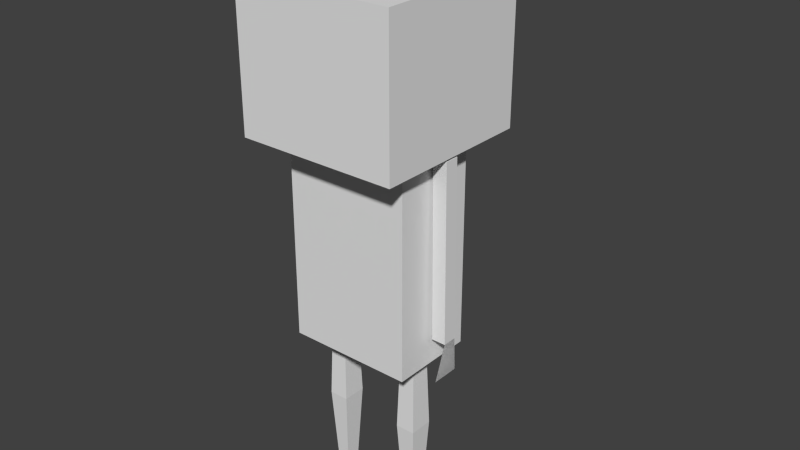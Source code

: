 # Source: female.blend  (saved by Blender 2.72.0; exported with 4.5.12 LTS)
import bpy
from mathutils import Matrix  # noqa: F401  (used for matrix-valued properties, if any)

bpy.ops.wm.read_factory_settings(use_empty=True)
scene = bpy.context.scene
scene.name = 'Scene'

# ---- collections
col_collection_1 = bpy.data.collections.new('Collection 1'); scene.collection.children.link(col_collection_1)

# ---- world
world_world = bpy.data.worlds.new('World'); scene.world = world_world
world_world.color = (0.05088, 0.05088, 0.05088)
world_world.use_sun_shadow = False
world_world.sun_shadow_jitter_overblur = 0.0
world_world.cycles.sampling_method = 'MANUAL'
world_world.cycles.sample_map_resolution = 256

# ---- meshes
me_female = bpy.data.meshes.new('Female')
me_female.from_pydata([(0.03416, 4.029, 16.39), (1.018, 3.314, 17.14), (-0.3417, 2.872, 17.14), (-1.182, 4.029, 17.14), (-0.3417, 5.186, 17.14), (1.018, 4.744, 17.14), (0.41, 2.872, 18.36), (-0.9499, 3.314, 18.36), (-0.9499, 4.744, 18.36), (0.41, 5.186, 18.36), (1.251, 4.029, 18.36), (0.03416, 4.029, 19.11), (2.696, 0.3669, 7.068), (2.696, 0.84, 7.068), (2.223, 0.84, 7.068), (2.223, 0.3669, 7.068), (2.633, 0.3669, 12.94), (2.633, 0.84, 12.94), (2.16, 0.84, 12.94), (2.16, 0.3669, 12.94), (2.559, 0.1321, 5.795), (2.559, 1.075, 5.795), (2.696, 0.3669, 7.068), (2.696, 0.84, 7.068), (2.559, 0.1321, 5.795), (2.559, 1.075, 5.795), (-2.649, 0.3669, 7.068), (-2.649, 0.84, 7.068), (-2.175, 0.84, 7.068), (-2.175, 0.3669, 7.068), (-2.586, 0.3669, 12.94), (-2.586, 0.84, 12.94), (-2.113, 0.84, 12.94), (-2.113, 0.3669, 12.94), (-2.534, 0.1321, 5.783), (-2.534, 1.075, 5.783), (-2.649, 0.3669, 7.068), (-2.649, 0.84, 7.068), (-2.534, 0.1321, 5.783), (-2.534, 1.075, 5.783), (1.203, 0.3102, 0.2851), (1.203, 0.7499, 0.2851), (1.562, 0.7499, 0.2851), (1.562, 0.3102, 0.2851), (1.139, 0.2322, 6.667), (1.139, 0.8279, 6.667), (1.626, 0.8279, 6.667), (1.626, 0.2322, 6.667), (1.053, 0.127, 3.476), (1.053, 0.9331, 3.476), (1.712, 0.9331, 3.476), (1.712, 0.127, 3.476), (0.6414, -2.1, 0.2851), (2.124, -2.1, 0.2851), (1.203, 0.3102, 0.2851), (1.562, 0.3102, 0.2851), (0.6414, -2.1, 0.2851), (2.124, -2.1, 0.2851), (-1.621, 0.3102, 0.2851), (-1.621, 0.7499, 0.2851), (-1.261, 0.7499, 0.2851), (-1.261, 0.3102, 0.2851), (-1.684, 0.2322, 6.667), (-1.684, 0.8279, 6.667), (-1.197, 0.8279, 6.667), (-1.197, 0.2322, 6.667), (-1.77, 0.127, 3.476), (-1.77, 0.9331, 3.476), (-1.111, 0.9331, 3.476), (-1.111, 0.127, 3.476), (-2.182, -2.1, 0.2851), (-0.6996, -2.1, 0.2851), (-1.621, 0.3102, 0.2851), (-1.261, 0.3102, 0.2851), (-2.182, -2.1, 0.2851), (-0.6996, -2.1, 0.2851), (-2.115, -0.8779, 6.141), (-2.115, 1.975, 6.141), (2.095, 1.975, 6.141), (2.095, -0.8779, 6.141), (-2.115, -0.8779, 13.03), (-2.115, 1.975, 13.03), (2.095, 1.975, 13.03), (2.095, -0.8779, 13.03), (-2.696, -2.083, 13.03), (-2.696, 3.29, 13.03), (2.676, 3.29, 13.03), (2.676, -2.083, 13.03), (-2.696, -2.083, 17.78), (-2.696, 3.29, 17.78), (2.676, 3.29, 17.78), (2.676, -2.083, 17.78)], [], [(0, 1, 2), (1, 0, 5), (0, 2, 3), (0, 3, 4), (0, 4, 5), (1, 5, 10), (2, 1, 6), (3, 2, 7), (4, 3, 8), (5, 4, 9), (1, 10, 6), (2, 6, 7), (3, 7, 8), (4, 8, 9), (5, 9, 10), (6, 10, 11), (7, 6, 11), (8, 7, 11), (9, 8, 11), (10, 9, 11), (16, 12, 13, 17), (17, 13, 14, 18), (18, 14, 15, 19), (19, 15, 12, 16), (12, 15, 14, 13), (19, 16, 17, 18), (13, 20, 12), (21, 20, 13), (23, 22, 24), (25, 23, 24), (30, 31, 27, 26), (31, 32, 28, 27), (32, 33, 29, 28), (33, 30, 26, 29), (26, 27, 28, 29), (33, 32, 31, 30), (27, 34, 26), (35, 34, 27), (37, 36, 38), (39, 37, 38), (48, 49, 41, 40), (49, 50, 42, 41), (50, 51, 43, 42), (51, 48, 40, 43), (40, 41, 42, 43), (47, 46, 45, 44), (44, 45, 49, 48), (45, 46, 50, 49), (46, 47, 51, 50), (47, 44, 48, 51), (40, 53, 43), (52, 53, 40), (54, 55, 57), (56, 54, 57), (66, 67, 59, 58), (67, 68, 60, 59), (68, 69, 61, 60), (69, 66, 58, 61), (58, 59, 60, 61), (65, 64, 63, 62), (62, 63, 67, 66), (63, 64, 68, 67), (64, 65, 69, 68), (65, 62, 66, 69), (58, 71, 61), (70, 71, 58), (72, 73, 75), (74, 72, 75), (80, 81, 77, 76), (81, 82, 78, 77), (82, 83, 79, 78), (83, 80, 76, 79), (76, 77, 78, 79), (83, 82, 81, 80), (89, 85, 84), (90, 86, 85), (91, 87, 86), (88, 84, 87), (87, 85, 86), (88, 90, 89), (89, 90, 85), (88, 89, 84), (91, 88, 87), (90, 91, 86), (91, 90, 88), (84, 85, 87)])
_uv = me_female.uv_layers.new(name='UVMap')
_uv.uv.foreach_set('vector', [0.6527, 0.8222, 0.646, 0.8752, 0.6175, 0.8441, 0.646, 0.8752, 0.6527, 0.8222, 0.692, 0.855, 0.5916, 0.9835, 0.5862, 0.9403, 0.6292, 0.967, 0.6347, 0.897, 0.6722, 0.9135, 0.6292, 0.9403, 0.6527, 0.8222, 0.692, 0.8113, 0.692, 0.855, 0.646, 0.8752, 0.692, 0.855, 0.6811, 0.897, 0.5486, 0.897, 0.5862, 0.9135, 0.5431, 0.9403, 0.6292, 0.967, 0.5862, 0.9403, 0.6292, 0.9135, 0.6292, 0.9403, 0.6722, 0.9135, 0.6722, 0.967, 0.7153, 0.967, 0.6777, 0.9835, 0.6722, 0.9403, 0.5862, 0.9135, 0.5862, 0.967, 0.5431, 0.9403, 0.5862, 0.9403, 0.5916, 0.897, 0.6292, 0.9135, 0.6067, 0.8113, 0.6175, 0.8534, 0.5715, 0.8332, 0.6292, 0.9403, 0.6722, 0.967, 0.6347, 0.9835, 0.7153, 0.967, 0.6722, 0.9403, 0.7153, 0.9135, 0.5431, 0.9403, 0.5862, 0.967, 0.5486, 0.9835, 0.6175, 0.8534, 0.6175, 0.897, 0.5783, 0.8861, 0.5715, 0.8332, 0.6175, 0.8534, 0.5783, 0.8861, 0.5431, 0.8643, 0.5715, 0.8332, 0.5783, 0.8861, 0.7153, 0.9135, 0.6722, 0.9403, 0.6777, 0.897, 0.883, 0.6299, 0.883, 0.9284, 0.906, 0.9284, 0.906, 0.6299, 0.9685, 0.63, 0.9685, 0.9285, 0.9914, 0.9283, 0.9914, 0.6297, 0.9632, 0.9274, 0.9632, 0.6288, 0.9402, 0.6288, 0.9402, 0.9274, 0.9115, 0.6305, 0.9115, 0.929, 0.9344, 0.9293, 0.9344, 0.6307, 0.9513, 0.6, 0.9283, 0.6, 0.9283, 0.6241, 0.9513, 0.6241, 0.9329, 0.9813, 0.9329, 0.9573, 0.9099, 0.9573, 0.9099, 0.9813, 0.9503, 0.525, 0.9846, 0.5898, 0.9732, 0.525, 0.9389, 0.5898, 0.9846, 0.5898, 0.9503, 0.525, 0.9275, 0.525, 0.9046, 0.525, 0.8932, 0.5899, 0.9389, 0.5899, 0.9275, 0.525, 0.8932, 0.5899, 0.7501, 0.6289, 0.773, 0.6289, 0.773, 0.9275, 0.7501, 0.9275, 0.8384, 0.6305, 0.8613, 0.6303, 0.8613, 0.9288, 0.8384, 0.9291, 0.8323, 0.9285, 0.8094, 0.9285, 0.8094, 0.63, 0.8323, 0.63, 0.7793, 0.6293, 0.8023, 0.6295, 0.8023, 0.9281, 0.7793, 0.9278, 0.8162, 0.5936, 0.7932, 0.5936, 0.7932, 0.6177, 0.8162, 0.6177, 0.8181, 0.9764, 0.7952, 0.9764, 0.7952, 0.9523, 0.8181, 0.9523, 0.7655, 0.5152, 0.7998, 0.5807, 0.7884, 0.5152, 0.7541, 0.5807, 0.7998, 0.5807, 0.7655, 0.5152, 0.8442, 0.5157, 0.8213, 0.5157, 0.8099, 0.581, 0.8556, 0.581, 0.8442, 0.5157, 0.8099, 0.581, 0.951, 0.2006, 0.9901, 0.2006, 0.9812, 0.03824, 0.9599, 0.03824, 0.8329, 0.2018, 0.8649, 0.2018, 0.8577, 0.0394, 0.8402, 0.0394, 0.8709, 0.2009, 0.91, 0.2009, 0.9011, 0.0385, 0.8798, 0.0385, 0.9142, 0.2017, 0.9462, 0.2017, 0.9389, 0.03927, 0.9215, 0.03927, 0.885, 0.008917, 0.885, 0.03129, 0.9025, 0.03129, 0.9025, 0.008917, 0.8742, 0.3737, 0.8742, 0.404, 0.8979, 0.404, 0.8979, 0.3737, 0.9561, 0.363, 0.985, 0.363, 0.9901, 0.2006, 0.951, 0.2006, 0.8371, 0.3642, 0.8608, 0.3642, 0.8649, 0.2018, 0.8329, 0.2018, 0.876, 0.3633, 0.9049, 0.3633, 0.91, 0.2009, 0.8709, 0.2009, 0.9184, 0.364, 0.942, 0.364, 0.9462, 0.2017, 0.9142, 0.2017, 0.6861, 0.6023, 0.6547, 0.5162, 0.6738, 0.6023, 0.7052, 0.5162, 0.6547, 0.5162, 0.6861, 0.6023, 0.686, 0.426, 0.6738, 0.426, 0.6546, 0.5122, 0.7051, 0.5122, 0.686, 0.426, 0.6546, 0.5122, 0.6498, 0.2001, 0.6889, 0.2001, 0.68, 0.03772, 0.6587, 0.03772, 0.7348, 0.2005, 0.7668, 0.2005, 0.7595, 0.0381, 0.7421, 0.0381, 0.6052, 0.2011, 0.6443, 0.2011, 0.6354, 0.03873, 0.6141, 0.03873, 0.6964, 0.2003, 0.7284, 0.2003, 0.7211, 0.03792, 0.7036, 0.03792, 0.7003, 0.03134, 0.7003, 0.008969, 0.6829, 0.008969, 0.6829, 0.03134, 0.6784, 0.3714, 0.6784, 0.4017, 0.7021, 0.4017, 0.7021, 0.3714, 0.6549, 0.3625, 0.6838, 0.3625, 0.6889, 0.2001, 0.6498, 0.2001, 0.739, 0.3629, 0.7626, 0.3629, 0.7668, 0.2005, 0.7348, 0.2005, 0.6103, 0.3635, 0.6392, 0.3635, 0.6443, 0.2011, 0.6052, 0.2011, 0.7006, 0.3627, 0.7242, 0.3627, 0.7284, 0.2003, 0.6964, 0.2003, 0.5986, 0.6007, 0.5676, 0.5157, 0.5865, 0.6007, 0.6175, 0.5157, 0.5676, 0.5157, 0.5986, 0.6007, 0.5981, 0.4265, 0.586, 0.4265, 0.5671, 0.5115, 0.6169, 0.5115, 0.5981, 0.4265, 0.5671, 0.5115, 0.1126, 0.4028, 0.005146, 0.4028, 0.005146, 0.1306, 0.1126, 0.1306, 0.5955, 0.4026, 0.4369, 0.4026, 0.4369, 0.1305, 0.5955, 0.1305, 0.4174, 0.4026, 0.31, 0.4026, 0.31, 0.1305, 0.4174, 0.1305, 0.2901, 0.4002, 0.1316, 0.4002, 0.1316, 0.1281, 0.2901, 0.1281, 0.1281, 0.1115, 0.1281, 0.004036, 0.2944, 0.004036, 0.2944, 0.1115, 0.2983, 0.4156, 0.2983, 0.5231, 0.132, 0.5231, 0.132, 0.4156, 0.09845, 0.7895, 0.09845, 0.6163, 0.3038, 0.6163, 0.08815, 0.9906, 0.08815, 0.8171, 0.293, 0.8171, 0.5309, 0.7892, 0.5309, 0.6159, 0.7362, 0.6159, 0.3135, 0.7903, 0.3135, 0.617, 0.5188, 0.617, 0.3138, 0.6088, 0.5191, 0.4131, 0.3138, 0.4131, 0.3135, 0.7903, 0.5188, 0.986, 0.3135, 0.986, 0.293, 0.9906, 0.08815, 0.9906, 0.293, 0.8171, 0.3038, 0.7895, 0.09845, 0.7895, 0.3038, 0.6163, 0.5188, 0.7903, 0.3135, 0.7903, 0.5188, 0.617, 0.7362, 0.7892, 0.5309, 0.7892, 0.7362, 0.6159, 0.5188, 0.7903, 0.5188, 0.986, 0.3135, 0.7903, 0.5191, 0.6088, 0.5191, 0.4131, 0.3138, 0.6088])
me_female.use_remesh_preserve_volume = False
me_female.use_remesh_preserve_attributes = False
me_female.use_mirror_vertex_groups = False
me_female.update()

# ---- objects
ob_female = bpy.data.objects.new('Female', me_female)

# ---- transforms, parenting, visibility, modifiers, constraints
ob_female.location = (-0.003493, 0.0, 0.0)
ob_female.rotation_euler = (0.0, -0.0, 1.192e-07)
ob_female.scale = (0.2062, 0.2062, 0.2062)
ob_female.lineart.crease_threshold = 0.0

# ---- collection membership
col_collection_1.objects.link(ob_female)

# ---- scene / render settings (as saved in the file)
scene.frame_start = 1; scene.frame_end = 18000; scene.frame_set(0)
scene.render.engine = 'BLENDER_EEVEE_NEXT'
scene.render.resolution_percentage = 50
scene.render.fps = 60
scene.render.dither_intensity = 0.0
scene.cycles.use_denoising = False
scene.cycles.samples = 10
scene.cycles.sampling_pattern = 'TABULATED_SOBOL'
scene.cycles.light_sampling_threshold = 0.0
scene.cycles.use_adaptive_sampling = False
scene.cycles.use_light_tree = False
scene.cycles.blur_glossy = 0.0
scene.cycles.pixel_filter_type = 'GAUSSIAN'
scene.cycles.sample_clamp_indirect = 0.0
scene.view_settings.view_transform = 'Standard'
bpy.context.view_layer.update()

# ---- added for rendering (the .blend has no active camera and no usable light): camera, sun
cam_auto = bpy.data.cameras.new('AutoCamera')
cam_auto.lens = 50.0
cam_auto.sensor_width = 36.0
cam_auto.clip_end = 1000.0
ob_auto_camera = bpy.data.objects.new('AutoCamera', cam_auto)
scene.collection.objects.link(ob_auto_camera)
ob_auto_camera.location = (3.98331, -4.46596, 5.18944)
ob_auto_camera.rotation_euler = (1.09748, -7.21219e-08, 0.694738)
scene.camera = ob_auto_camera
light_auto_sun = bpy.data.lights.new('AutoSun', 'SUN')
light_auto_sun.energy = 3.0
light_auto_sun.angle = 0.0523599
ob_auto_sun = bpy.data.objects.new('AutoSun', light_auto_sun)
scene.collection.objects.link(ob_auto_sun)
ob_auto_sun.rotation_euler = (0.872665, 0.174533, 0.523599)
bpy.context.view_layer.update()
